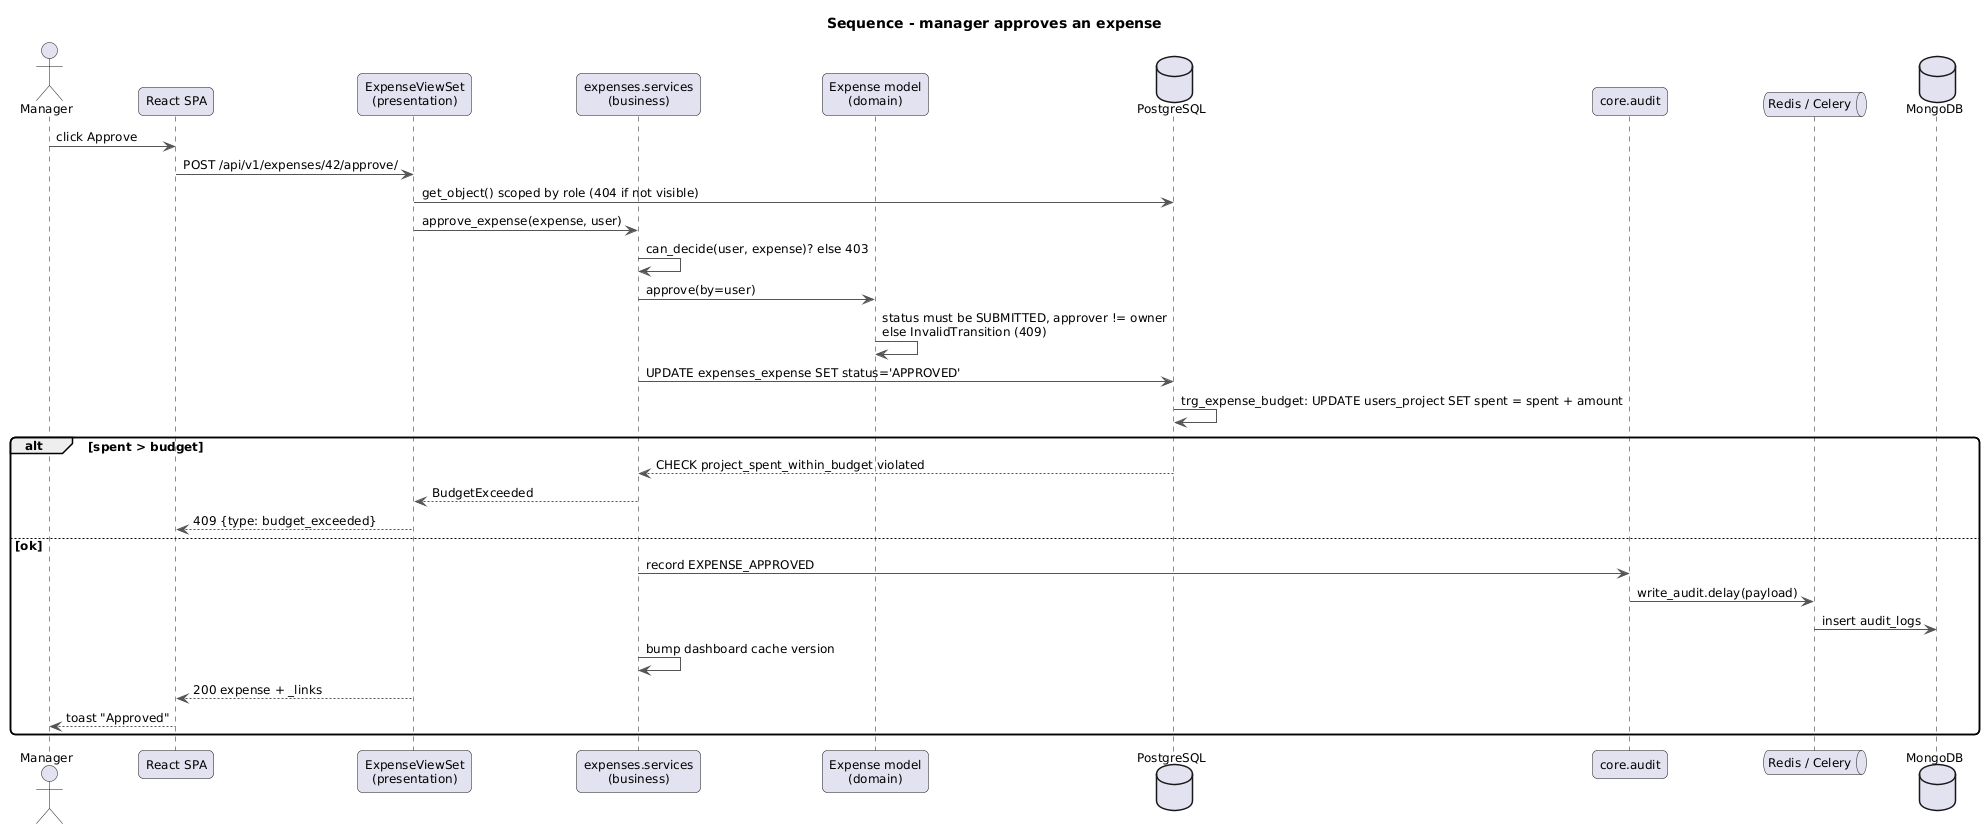

The diagram above was rendered by PlantUML. Its source (embedded in the PNG):
@startuml sequence-approve
!include _style.iuml
title Sequence - manager approves an expense

actor Manager
participant "React SPA" as SPA
participant "ExpenseViewSet\n(presentation)" as V
participant "expenses.services\n(business)" as S
participant "Expense model\n(domain)" as M
database PostgreSQL as PG
participant "core.audit" as A
queue "Redis / Celery" as Q
database MongoDB as MG

Manager -> SPA : click Approve
SPA -> V : POST /api/v1/expenses/42/approve/
V -> PG : get_object() scoped by role (404 if not visible)
V -> S : approve_expense(expense, user)
S -> S : can_decide(user, expense)? else 403
S -> M : approve(by=user)
M -> M : status must be SUBMITTED, approver != owner\nelse InvalidTransition (409)
S -> PG : UPDATE expenses_expense SET status='APPROVED'
PG -> PG : trg_expense_budget: UPDATE users_project SET spent = spent + amount
alt spent > budget
  PG --> S : CHECK project_spent_within_budget violated
  S --> V : BudgetExceeded
  V --> SPA : 409 {type: budget_exceeded}
else ok
  S -> A : record EXPENSE_APPROVED
  A -> Q : write_audit.delay(payload)
  Q -> MG : insert audit_logs
  S -> S : bump dashboard cache version
  V --> SPA : 200 expense + _links
  SPA --> Manager : toast "Approved"
end
@enduml